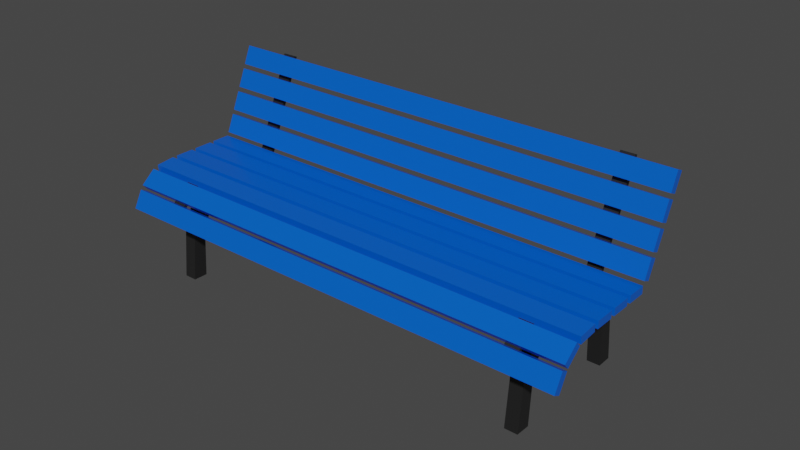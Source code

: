 # Source: bench_with_a_back.blend  (saved by Blender 2.92.15; exported with 4.5.12 LTS)
import bpy
from mathutils import Matrix  # noqa: F401  (used for matrix-valued properties, if any)

bpy.ops.wm.read_factory_settings(use_empty=True)
scene = bpy.context.scene
scene.name = 'Scene'

# ---- collections
col_collection = bpy.data.collections.new('Collection'); scene.collection.children.link(col_collection)

# ---- materials (node trees are filled in below, after node groups)
mat_006 = bpy.data.materials.new('Материал.006')
mat_x = bpy.data.materials.new('Материал')

# ---- material node trees
mat_006.use_nodes = True; mat_006.node_tree.nodes.clear()
_N = mat_006.node_tree.nodes; _L = mat_006.node_tree.links
n0 = _N.new('ShaderNodeBsdfPrincipled'); n0.name = 'Principled BSDF'; n0.location = (10, 300)
n0.distribution = 'GGX'
n0.subsurface_method = 'BURLEY'
n0.inputs[0].default_value = (0.0, 0.1081, 0.65, 1.0)
n0.inputs[2].default_value = 0.2941
n0.inputs[3].default_value = 1.45
n0.inputs[19].default_value = 0.125
n0.inputs[20].default_value = 0.0
n0.inputs[27].default_value = (0.0, 0.0, 0.0, 1.0)
n0.inputs[28].default_value = 1.0
n1 = _N.new('ShaderNodeOutputMaterial'); n1.name = 'Material Output'; n1.location = (300, 300)
_L.new(n0.outputs[0], n1.inputs[0])
n1.is_active_output = True
mat_x.use_nodes = True; mat_x.node_tree.nodes.clear()
_N = mat_x.node_tree.nodes; _L = mat_x.node_tree.links
n0 = _N.new('ShaderNodeBsdfPrincipled'); n0.name = 'Principled BSDF'; n0.location = (10, 300)
n0.distribution = 'GGX'
n0.subsurface_method = 'BURLEY'
n0.inputs[0].default_value = (0.01341, 0.01341, 0.01341, 1.0)
n0.inputs[3].default_value = 1.45
n0.inputs[27].default_value = (0.0, 0.0, 0.0, 1.0)
n0.inputs[28].default_value = 1.0
n1 = _N.new('ShaderNodeOutputMaterial'); n1.name = 'Material Output'; n1.location = (300, 300)
_L.new(n0.outputs[0], n1.inputs[0])
n1.is_active_output = True

# ---- world
world_world = bpy.data.worlds.new('World'); scene.world = world_world
world_world.use_nodes = True; world_world.node_tree.nodes.clear()
_N = world_world.node_tree.nodes; _L = world_world.node_tree.links
n0 = _N.new('ShaderNodeOutputWorld'); n0.name = 'World Output'; n0.location = (300, 300)
n1 = _N.new('ShaderNodeBackground'); n1.name = 'Background'; n1.location = (10, 300)
n1.inputs[0].default_value = (0.05088, 0.05088, 0.05088, 1.0)
_L.new(n1.outputs[0], n0.inputs[0])
n0.is_active_output = True
world_world.color = (0.05088, 0.05088, 0.05088)
world_world.use_sun_shadow = False
world_world.sun_shadow_jitter_overblur = 0.0

# ---- meshes
me_x = bpy.data.meshes.new('Куб')
me_x.from_pydata([(-1.002, 3.181, -30.53), (-1.002, 3.181, -28.53), (-1.002, 5.181, -30.53), (-1.002, 5.181, -28.53), (0.998, 3.181, -30.53), (0.998, 3.181, -28.53), (0.998, 5.181, -30.53), (0.998, 5.181, -28.53)], [], [(0, 1, 3, 2), (2, 3, 7, 6), (6, 7, 5, 4), (4, 5, 1, 0), (2, 6, 4, 0), (7, 3, 1, 5)])
_uv = me_x.uv_layers.new(name='UVКарта')
_uv.uv.foreach_set('vector', [0.375, 0.0, 0.625, 0.0, 0.625, 0.25, 0.375, 0.25, 0.375, 0.25, 0.625, 0.25, 0.625, 0.5, 0.375, 0.5, 0.375, 0.5, 0.625, 0.5, 0.625, 0.75, 0.375, 0.75, 0.375, 0.75, 0.625, 0.75, 0.625, 1.0, 0.375, 1.0, 0.125, 0.5, 0.375, 0.5, 0.375, 0.75, 0.125, 0.75, 0.625, 0.5, 0.875, 0.5, 0.875, 0.75, 0.625, 0.75])
me_x.materials.append(mat_006)
me_x.use_remesh_fix_poles = True
me_x.use_remesh_preserve_attributes = False
me_x.use_mirror_vertex_groups = False
me_x.update()
me_001 = bpy.data.meshes.new('Куб.001')
me_001.from_pydata([(-1.002, 1.711, -29.66), (-1.002, 1.711, -27.66), (-1.002, 3.711, -29.66), (-1.002, 3.711, -27.66), (0.998, 1.711, -29.66), (0.998, 1.711, -27.66), (0.998, 3.711, -29.66), (0.998, 3.711, -27.66)], [], [(0, 1, 3, 2), (2, 3, 7, 6), (6, 7, 5, 4), (4, 5, 1, 0), (2, 6, 4, 0), (7, 3, 1, 5)])
_uv = me_001.uv_layers.new(name='UVКарта')
_uv.uv.foreach_set('vector', [0.375, 0.0, 0.625, 0.0, 0.625, 0.25, 0.375, 0.25, 0.375, 0.25, 0.625, 0.25, 0.625, 0.5, 0.375, 0.5, 0.375, 0.5, 0.625, 0.5, 0.625, 0.75, 0.375, 0.75, 0.375, 0.75, 0.625, 0.75, 0.625, 1.0, 0.375, 1.0, 0.125, 0.5, 0.375, 0.5, 0.375, 0.75, 0.125, 0.75, 0.625, 0.5, 0.875, 0.5, 0.875, 0.75, 0.625, 0.75])
me_001.materials.append(mat_006)
me_001.use_remesh_fix_poles = True
me_001.use_remesh_preserve_attributes = False
me_001.use_mirror_vertex_groups = False
me_001.update()
me_005 = bpy.data.meshes.new('Куб.005')
me_005.from_pydata([(-30.35, -4.601, -3.218), (-30.36, -8.774, 1.094), (-30.35, -3.557, -2.835), (-30.36, -7.065, 0.8521), (-28.38, -4.601, -3.218), (-28.36, -8.774, 1.094), (-28.38, -3.557, -2.835), (-28.36, -7.065, 0.8521), (-30.36, -12.33, -0.9138), (-30.36, -10.47, -0.9208), (-28.36, -10.47, -0.9208), (-28.36, -12.33, -0.9138), (-30.36, -10.47, -1.421), (-28.36, -10.47, -1.421), (-28.36, -12.32, -1.424), (-30.36, -12.32, -1.424), (-30.36, -12.07, -0.4344), (-30.36, -10.16, -0.4665), (-28.36, -10.16, -0.4665), (-28.36, -12.07, -0.4344), (-30.36, -10.15, -1.85), (-30.36, -11.22, -2.243), (-28.36, -10.15, -1.85), (-28.36, -11.22, -2.243), (-28.4, -4.606, -3.215), (-28.36, 7.294, -1.29), (-28.4, -3.572, -2.835), (-28.36, 5.629, -1.032), (-30.33, -4.606, -3.215), (-30.36, 7.294, -1.29), (-30.33, -3.572, -2.835), (-30.36, 5.629, -1.032), (-28.36, 1.006, -2.893), (-28.36, 0.1883, -2.502), (-30.36, 0.1883, -2.502), (-30.36, 1.006, -2.893), (-28.36, -1.753, -2.714), (-30.36, -1.753, -2.714), (-30.36, -0.98, -3.108), (-28.36, -0.98, -3.108), (-28.36, 2.756, -2.635), (-28.36, 1.821, -2.245), (-30.36, 1.821, -2.245), (-30.36, 2.756, -2.635), (-28.29, -5.499, -6.566), (-28.29, -5.02, -6.588), (-28.29, -14.61, -1.651), (-28.29, -14.23, -1.578), (-30.44, -5.499, -6.566), (-30.44, -5.02, -6.588), (-30.44, -14.61, -1.651), (-30.44, -14.23, -1.578), (-28.29, -3.354, -3.441), (-28.29, -2.82, -3.356), (-30.44, -3.354, -3.441), (-30.44, -2.82, -3.356), (-28.29, -3.301, -3.506), (-30.44, -2.705, -3.379), (-28.29, -2.705, -3.379), (-30.44, -3.301, -3.506), (-28.29, -14.75, -1.29), (-28.29, -15.19, -1.342), (-30.44, -15.19, -1.342), (-30.44, -14.75, -1.29), (-28.29, -14.89, -0.9116), (-28.29, -15.36, -0.9367), (-30.44, -15.36, -0.9367), (-30.44, -14.89, -0.9116), (-28.29, -13.5, -1.77), (-30.44, -13.77, -1.866), (-28.29, -13.77, -1.866), (-30.44, -13.5, -1.77), (-28.29, -14.52, -0.4419), (-28.29, -14.97, -0.397), (-30.44, -14.97, -0.397), (-30.44, -14.52, -0.4419)], [], [(16, 1, 3, 17), (17, 3, 7, 18), (18, 7, 5, 19), (19, 5, 1, 16), (2, 6, 4, 0), (7, 3, 1, 5), (14, 11, 8, 15), (13, 10, 11, 14), (12, 9, 10, 13), (15, 8, 9, 12), (21, 15, 12, 20), (20, 12, 13, 22), (22, 13, 14, 23), (23, 14, 15, 21), (11, 19, 16, 8), (10, 18, 19, 11), (9, 17, 18, 10), (8, 16, 17, 9), (2, 0, 21, 20), (6, 2, 20, 22), (4, 6, 22, 23), (0, 4, 23, 21), (40, 25, 27, 41), (41, 27, 31, 42), (42, 31, 29, 43), (43, 29, 25, 40), (26, 30, 28, 24), (31, 27, 25, 29), (38, 35, 32, 39), (37, 34, 35, 38), (36, 33, 34, 37), (39, 32, 33, 36), (24, 39, 36, 26), (26, 36, 37, 30), (30, 37, 38, 28), (28, 38, 39, 24), (35, 43, 40, 32), (34, 42, 43, 35), (33, 41, 42, 34), (32, 40, 41, 33), (70, 68, 47, 46), (51, 50, 62, 63), (59, 57, 49, 48), (48, 49, 45, 44), (56, 59, 48, 44), (57, 58, 45, 49), (71, 68, 53, 55), (70, 69, 54, 52), (69, 71, 55, 54), (56, 58, 53, 52), (44, 45, 58, 56), (55, 53, 58, 57), (52, 54, 59, 56), (54, 55, 57, 59), (60, 63, 67, 64), (50, 46, 61, 62), (47, 51, 63, 60), (46, 47, 60, 61), (66, 65, 73, 74), (61, 60, 64, 65), (63, 62, 66, 67), (62, 61, 65, 66), (50, 51, 71, 69), (46, 50, 69, 70), (51, 47, 68, 71), (52, 53, 68, 70), (73, 72, 75, 74), (64, 67, 75, 72), (65, 64, 72, 73), (67, 66, 74, 75)])
_uv = me_005.uv_layers.new(name='UVКарта')
_uv.uv.foreach_set('vector', [0.5625, 0.0, 0.625, 0.0, 0.625, 0.25, 0.5625, 0.25, 0.5625, 0.25, 0.625, 0.25, 0.625, 0.5, 0.5625, 0.5, 0.5625, 0.5, 0.625, 0.5, 0.625, 0.75, 0.5625, 0.75, 0.5625, 0.75, 0.625, 0.75, 0.625, 1.0, 0.5625, 1.0, 0.127, 0.5036, 0.373, 0.5036, 0.373, 0.7464, 0.127, 0.7464, 0.625, 0.5, 0.875, 0.5, 0.875, 0.75, 0.625, 0.75, 0.4375, 0.75, 0.5, 0.75, 0.5, 1.0, 0.4375, 1.0, 0.4375, 0.5, 0.5, 0.5, 0.5, 0.75, 0.4375, 0.75, 0.4375, 0.25, 0.5, 0.25, 0.5, 0.5, 0.4375, 0.5, 0.4375, 0.0, 0.5, 0.0, 0.5, 0.25, 0.4375, 0.25, 0.375, 0.0, 0.4375, 0.0, 0.4375, 0.25, 0.375, 0.25, 0.375, 0.25, 0.4375, 0.25, 0.4375, 0.5, 0.375, 0.5, 0.375, 0.5, 0.4375, 0.5, 0.4375, 0.75, 0.375, 0.75, 0.375, 0.75, 0.4375, 0.75, 0.4375, 1.0, 0.375, 1.0, 0.5, 0.75, 0.5625, 0.75, 0.5625, 1.0, 0.5, 1.0, 0.5, 0.5, 0.5625, 0.5, 0.5625, 0.75, 0.5, 0.75, 0.5, 0.25, 0.5625, 0.25, 0.5625, 0.5, 0.5, 0.5, 0.5, 0.0, 0.5625, 0.0, 0.5625, 0.25, 0.5, 0.25, 0.127, 0.5036, 0.127, 0.7464, 0.125, 0.75, 0.125, 0.5, 0.373, 0.5036, 0.127, 0.5036, 0.125, 0.5, 0.375, 0.5, 0.373, 0.7464, 0.373, 0.5036, 0.375, 0.5, 0.375, 0.75, 0.127, 0.7464, 0.373, 0.7464, 0.375, 0.75, 0.125, 0.75, 0.5625, 0.0, 0.625, 0.0, 0.625, 0.25, 0.5625, 0.25, 0.5625, 0.25, 0.625, 0.25, 0.625, 0.5, 0.5625, 0.5, 0.5625, 0.5, 0.625, 0.5, 0.625, 0.75, 0.5625, 0.75, 0.5625, 0.75, 0.625, 0.75, 0.625, 1.0, 0.5625, 1.0, 0.125, 0.5, 0.375, 0.5, 0.375, 0.75, 0.125, 0.75, 0.625, 0.5, 0.875, 0.5, 0.875, 0.75, 0.625, 0.75, 0.4375, 0.75, 0.5, 0.75, 0.5, 1.0, 0.4375, 1.0, 0.4375, 0.5, 0.5, 0.5, 0.5, 0.75, 0.4375, 0.75, 0.4375, 0.25, 0.5, 0.25, 0.5, 0.5, 0.4375, 0.5, 0.4375, 0.0, 0.5, 0.0, 0.5, 0.25, 0.4375, 0.25, 0.375, 0.0, 0.4375, 0.0, 0.4375, 0.25, 0.375, 0.25, 0.375, 0.25, 0.4375, 0.25, 0.4375, 0.5, 0.375, 0.5, 0.375, 0.5, 0.4375, 0.5, 0.4375, 0.75, 0.375, 0.75, 0.375, 0.75, 0.4375, 0.75, 0.4375, 1.0, 0.375, 1.0, 0.5, 0.75, 0.5625, 0.75, 0.5625, 1.0, 0.5, 1.0, 0.5, 0.5, 0.5625, 0.5, 0.5625, 0.75, 0.5, 0.75, 0.5, 0.25, 0.5625, 0.25, 0.5625, 0.5, 0.5, 0.5, 0.5, 0.0, 0.5625, 0.0, 0.5625, 0.25, 0.5, 0.25, 0.375, 0.2463, 0.625, 0.2463, 0.625, 0.25, 0.375, 0.25, 0.625, 0.5, 0.375, 0.5, 0.375, 0.5, 0.625, 0.5, 0.375, 0.7245, 0.625, 0.7245, 0.625, 0.75, 0.375, 0.75, 0.375, 0.75, 0.625, 0.75, 0.625, 1.0, 0.375, 1.0, 0.125, 0.7245, 0.375, 0.7245, 0.375, 0.75, 0.125, 0.75, 0.625, 0.7245, 0.875, 0.7245, 0.875, 0.75, 0.625, 0.75, 0.625, 0.5037, 0.875, 0.5037, 0.875, 0.7181, 0.625, 0.7181, 0.125, 0.5037, 0.375, 0.5037, 0.375, 0.7181, 0.125, 0.7181, 0.375, 0.5037, 0.625, 0.5037, 0.625, 0.7181, 0.375, 0.7181, 0.375, 0.02553, 0.625, 0.02553, 0.625, 0.03191, 0.375, 0.03191, 0.375, 0.0, 0.625, 0.0, 0.625, 0.02553, 0.375, 0.02553, 0.625, 0.7181, 0.875, 0.7181, 0.875, 0.7245, 0.625, 0.7245, 0.125, 0.7181, 0.375, 0.7181, 0.375, 0.7245, 0.125, 0.7245, 0.375, 0.7181, 0.625, 0.7181, 0.625, 0.7245, 0.375, 0.7245, 0.875, 0.5, 0.625, 0.5, 0.625, 0.5, 0.875, 0.5, 0.375, 0.5, 0.125, 0.5, 0.125, 0.5, 0.375, 0.5, 0.875, 0.5, 0.625, 0.5, 0.625, 0.5, 0.875, 0.5, 0.375, 0.25, 0.625, 0.25, 0.625, 0.25, 0.375, 0.25, 0.375, 0.5, 0.125, 0.5, 0.125, 0.5, 0.375, 0.5, 0.375, 0.25, 0.625, 0.25, 0.625, 0.25, 0.375, 0.25, 0.625, 0.5, 0.375, 0.5, 0.375, 0.5, 0.625, 0.5, 0.375, 0.5, 0.125, 0.5, 0.125, 0.5, 0.375, 0.5, 0.375, 0.5, 0.625, 0.5, 0.625, 0.5037, 0.375, 0.5037, 0.125, 0.5, 0.375, 0.5, 0.375, 0.5037, 0.125, 0.5037, 0.625, 0.5, 0.875, 0.5, 0.875, 0.5037, 0.625, 0.5037, 0.375, 0.03191, 0.625, 0.03191, 0.625, 0.2463, 0.375, 0.2463, 0.375, 0.25, 0.625, 0.25, 0.625, 0.5, 0.375, 0.5, 0.875, 0.5, 0.625, 0.5, 0.625, 0.5, 0.875, 0.5, 0.375, 0.25, 0.625, 0.25, 0.625, 0.25, 0.375, 0.25, 0.625, 0.5, 0.375, 0.5, 0.375, 0.5, 0.625, 0.5])
me_005.materials.append(mat_x)
me_005.use_remesh_fix_poles = True
me_005.use_remesh_preserve_attributes = False
me_005.use_mirror_vertex_groups = False
me_005.update()
me_008 = bpy.data.meshes.new('Куб.008')
me_008.from_pydata([(28.58, -4.601, -3.218), (28.56, -8.774, 1.094), (28.58, -3.557, -2.835), (28.56, -7.065, 0.8521), (30.54, -4.601, -3.218), (30.56, -8.774, 1.094), (30.54, -3.557, -2.835), (30.56, -7.065, 0.8521), (28.56, -12.33, -0.9138), (28.56, -10.47, -0.9208), (30.56, -10.47, -0.9208), (30.56, -12.33, -0.9138), (28.56, -10.47, -1.421), (30.56, -10.47, -1.421), (30.56, -12.32, -1.424), (28.56, -12.32, -1.424), (28.56, -12.07, -0.4344), (28.56, -10.16, -0.4665), (30.56, -10.16, -0.4665), (30.56, -12.07, -0.4344), (28.56, -10.15, -1.85), (28.56, -11.22, -2.243), (30.56, -10.15, -1.85), (30.56, -11.22, -2.243), (30.53, -4.606, -3.215), (30.56, 7.294, -1.29), (30.53, -3.572, -2.835), (30.56, 5.629, -1.032), (28.6, -4.606, -3.215), (28.56, 7.294, -1.29), (28.6, -3.572, -2.835), (28.56, 5.629, -1.032), (30.56, 1.006, -2.893), (30.56, 0.1883, -2.502), (28.56, 0.1883, -2.502), (28.56, 1.006, -2.893), (30.56, -1.753, -2.714), (28.56, -1.753, -2.714), (28.56, -0.98, -3.108), (30.56, -0.98, -3.108), (30.56, 2.756, -2.635), (30.56, 1.821, -2.245), (28.56, 1.821, -2.245), (28.56, 2.756, -2.635), (30.63, -5.499, -6.566), (30.63, -5.02, -6.588), (30.63, -14.61, -1.651), (30.63, -14.23, -1.578), (28.49, -5.499, -6.566), (28.49, -5.02, -6.588), (28.49, -14.61, -1.651), (28.49, -14.23, -1.578), (30.63, -3.354, -3.441), (30.63, -2.82, -3.356), (28.49, -3.354, -3.441), (28.49, -2.82, -3.356), (30.63, -3.301, -3.506), (28.49, -2.705, -3.379), (30.63, -2.705, -3.379), (28.49, -3.301, -3.506), (30.63, -14.75, -1.29), (30.63, -15.19, -1.341), (28.49, -15.19, -1.341), (28.49, -14.75, -1.29), (30.63, -14.89, -0.9116), (30.63, -15.36, -0.9367), (28.49, -15.36, -0.9367), (28.49, -14.89, -0.9116), (30.63, -13.51, -1.769), (28.49, -13.78, -1.865), (30.63, -13.78, -1.865), (28.49, -13.51, -1.769), (30.63, -14.52, -0.4419), (30.63, -14.97, -0.397), (28.49, -14.97, -0.397), (28.49, -14.52, -0.4419)], [], [(16, 1, 3, 17), (17, 3, 7, 18), (18, 7, 5, 19), (19, 5, 1, 16), (2, 6, 4, 0), (7, 3, 1, 5), (14, 11, 8, 15), (13, 10, 11, 14), (12, 9, 10, 13), (15, 8, 9, 12), (21, 15, 12, 20), (20, 12, 13, 22), (22, 13, 14, 23), (23, 14, 15, 21), (11, 19, 16, 8), (10, 18, 19, 11), (9, 17, 18, 10), (8, 16, 17, 9), (2, 0, 21, 20), (6, 2, 20, 22), (4, 6, 22, 23), (0, 4, 23, 21), (40, 25, 27, 41), (41, 27, 31, 42), (42, 31, 29, 43), (43, 29, 25, 40), (26, 30, 28, 24), (31, 27, 25, 29), (38, 35, 32, 39), (37, 34, 35, 38), (36, 33, 34, 37), (39, 32, 33, 36), (24, 39, 36, 26), (26, 36, 37, 30), (30, 37, 38, 28), (28, 38, 39, 24), (35, 43, 40, 32), (34, 42, 43, 35), (33, 41, 42, 34), (32, 40, 41, 33), (70, 68, 47, 46), (47, 51, 63, 60), (59, 57, 49, 48), (48, 49, 45, 44), (56, 59, 48, 44), (57, 58, 45, 49), (71, 68, 53, 55), (70, 69, 54, 52), (69, 71, 55, 54), (56, 58, 53, 52), (44, 45, 58, 56), (55, 53, 58, 57), (52, 54, 59, 56), (54, 55, 57, 59), (62, 61, 65, 66), (46, 47, 60, 61), (51, 50, 62, 63), (50, 46, 61, 62), (64, 67, 75, 72), (60, 63, 67, 64), (61, 60, 64, 65), (63, 62, 66, 67), (50, 51, 71, 69), (46, 50, 69, 70), (51, 47, 68, 71), (52, 53, 68, 70), (73, 72, 75, 74), (65, 64, 72, 73), (67, 66, 74, 75), (66, 65, 73, 74)])
_uv = me_008.uv_layers.new(name='UVКарта')
_uv.uv.foreach_set('vector', [0.5625, 0.0, 0.625, 0.0, 0.625, 0.25, 0.5625, 0.25, 0.5625, 0.25, 0.625, 0.25, 0.625, 0.5, 0.5625, 0.5, 0.5625, 0.5, 0.625, 0.5, 0.625, 0.75, 0.5625, 0.75, 0.5625, 0.75, 0.625, 0.75, 0.625, 1.0, 0.5625, 1.0, 0.127, 0.5036, 0.373, 0.5036, 0.373, 0.7464, 0.127, 0.7464, 0.625, 0.5, 0.875, 0.5, 0.875, 0.75, 0.625, 0.75, 0.4375, 0.75, 0.5, 0.75, 0.5, 1.0, 0.4375, 1.0, 0.4375, 0.5, 0.5, 0.5, 0.5, 0.75, 0.4375, 0.75, 0.4375, 0.25, 0.5, 0.25, 0.5, 0.5, 0.4375, 0.5, 0.4375, 0.0, 0.5, 0.0, 0.5, 0.25, 0.4375, 0.25, 0.375, 0.0, 0.4375, 0.0, 0.4375, 0.25, 0.375, 0.25, 0.375, 0.25, 0.4375, 0.25, 0.4375, 0.5, 0.375, 0.5, 0.375, 0.5, 0.4375, 0.5, 0.4375, 0.75, 0.375, 0.75, 0.375, 0.75, 0.4375, 0.75, 0.4375, 1.0, 0.375, 1.0, 0.5, 0.75, 0.5625, 0.75, 0.5625, 1.0, 0.5, 1.0, 0.5, 0.5, 0.5625, 0.5, 0.5625, 0.75, 0.5, 0.75, 0.5, 0.25, 0.5625, 0.25, 0.5625, 0.5, 0.5, 0.5, 0.5, 0.0, 0.5625, 0.0, 0.5625, 0.25, 0.5, 0.25, 0.127, 0.5036, 0.127, 0.7464, 0.125, 0.75, 0.125, 0.5, 0.373, 0.5036, 0.127, 0.5036, 0.125, 0.5, 0.375, 0.5, 0.373, 0.7464, 0.373, 0.5036, 0.375, 0.5, 0.375, 0.75, 0.127, 0.7464, 0.373, 0.7464, 0.375, 0.75, 0.125, 0.75, 0.5625, 0.0, 0.625, 0.0, 0.625, 0.25, 0.5625, 0.25, 0.5625, 0.25, 0.625, 0.25, 0.625, 0.5, 0.5625, 0.5, 0.5625, 0.5, 0.625, 0.5, 0.625, 0.75, 0.5625, 0.75, 0.5625, 0.75, 0.625, 0.75, 0.625, 1.0, 0.5625, 1.0, 0.125, 0.5, 0.375, 0.5, 0.375, 0.75, 0.125, 0.75, 0.625, 0.5, 0.875, 0.5, 0.875, 0.75, 0.625, 0.75, 0.4375, 0.75, 0.5, 0.75, 0.5, 1.0, 0.4375, 1.0, 0.4375, 0.5, 0.5, 0.5, 0.5, 0.75, 0.4375, 0.75, 0.4375, 0.25, 0.5, 0.25, 0.5, 0.5, 0.4375, 0.5, 0.4375, 0.0, 0.5, 0.0, 0.5, 0.25, 0.4375, 0.25, 0.375, 0.0, 0.4375, 0.0, 0.4375, 0.25, 0.375, 0.25, 0.375, 0.25, 0.4375, 0.25, 0.4375, 0.5, 0.375, 0.5, 0.375, 0.5, 0.4375, 0.5, 0.4375, 0.75, 0.375, 0.75, 0.375, 0.75, 0.4375, 0.75, 0.4375, 1.0, 0.375, 1.0, 0.5, 0.75, 0.5625, 0.75, 0.5625, 1.0, 0.5, 1.0, 0.5, 0.5, 0.5625, 0.5, 0.5625, 0.75, 0.5, 0.75, 0.5, 0.25, 0.5625, 0.25, 0.5625, 0.5, 0.5, 0.5, 0.5, 0.0, 0.5625, 0.0, 0.5625, 0.25, 0.5, 0.25, 0.375, 0.2464, 0.625, 0.2464, 0.625, 0.25, 0.375, 0.25, 0.875, 0.5, 0.625, 0.5, 0.625, 0.5, 0.875, 0.5, 0.375, 0.7245, 0.625, 0.7245, 0.625, 0.75, 0.375, 0.75, 0.375, 0.75, 0.625, 0.75, 0.625, 1.0, 0.375, 1.0, 0.125, 0.7245, 0.375, 0.7245, 0.375, 0.75, 0.125, 0.75, 0.625, 0.7245, 0.875, 0.7245, 0.875, 0.75, 0.625, 0.75, 0.625, 0.5036, 0.875, 0.5036, 0.875, 0.7181, 0.625, 0.7181, 0.125, 0.5036, 0.375, 0.5036, 0.375, 0.7181, 0.125, 0.7181, 0.375, 0.5036, 0.625, 0.5036, 0.625, 0.7181, 0.375, 0.7181, 0.375, 0.02553, 0.625, 0.02553, 0.625, 0.03191, 0.375, 0.03191, 0.375, 0.0, 0.625, 0.0, 0.625, 0.02553, 0.375, 0.02553, 0.625, 0.7181, 0.875, 0.7181, 0.875, 0.7245, 0.625, 0.7245, 0.125, 0.7181, 0.375, 0.7181, 0.375, 0.7245, 0.125, 0.7245, 0.375, 0.7181, 0.625, 0.7181, 0.625, 0.7245, 0.375, 0.7245, 0.375, 0.5, 0.125, 0.5, 0.125, 0.5, 0.375, 0.5, 0.375, 0.25, 0.625, 0.25, 0.625, 0.25, 0.375, 0.25, 0.625, 0.5, 0.375, 0.5, 0.375, 0.5, 0.625, 0.5, 0.375, 0.5, 0.125, 0.5, 0.125, 0.5, 0.375, 0.5, 0.875, 0.5, 0.625, 0.5, 0.625, 0.5, 0.875, 0.5, 0.875, 0.5, 0.625, 0.5, 0.625, 0.5, 0.875, 0.5, 0.375, 0.25, 0.625, 0.25, 0.625, 0.25, 0.375, 0.25, 0.625, 0.5, 0.375, 0.5, 0.375, 0.5, 0.625, 0.5, 0.375, 0.5, 0.625, 0.5, 0.625, 0.5036, 0.375, 0.5036, 0.125, 0.5, 0.375, 0.5, 0.375, 0.5036, 0.125, 0.5036, 0.625, 0.5, 0.875, 0.5, 0.875, 0.5036, 0.625, 0.5036, 0.375, 0.03191, 0.625, 0.03191, 0.625, 0.2464, 0.375, 0.2464, 0.375, 0.25, 0.625, 0.25, 0.625, 0.5, 0.375, 0.5, 0.375, 0.25, 0.625, 0.25, 0.625, 0.25, 0.375, 0.25, 0.625, 0.5, 0.375, 0.5, 0.375, 0.5, 0.625, 0.5, 0.375, 0.5, 0.125, 0.5, 0.125, 0.5, 0.375, 0.5])
me_008.materials.append(mat_x)
me_008.use_remesh_fix_poles = True
me_008.use_remesh_preserve_attributes = False
me_008.use_mirror_vertex_groups = False
me_008.update()
me_010 = bpy.data.meshes.new('Куб.010')
me_010.from_pydata([(-1.002, -0.7925, -29.66), (-1.002, -0.7925, -27.66), (-1.002, 1.208, -29.66), (-1.002, 1.208, -27.66), (0.998, -0.7925, -29.66), (0.998, -0.7925, -27.66), (0.998, 1.208, -29.66), (0.998, 1.208, -27.66)], [], [(0, 1, 3, 2), (2, 3, 7, 6), (6, 7, 5, 4), (4, 5, 1, 0), (2, 6, 4, 0), (7, 3, 1, 5)])
_uv = me_010.uv_layers.new(name='UVКарта')
_uv.uv.foreach_set('vector', [0.375, 0.0, 0.625, 0.0, 0.625, 0.25, 0.375, 0.25, 0.375, 0.25, 0.625, 0.25, 0.625, 0.5, 0.375, 0.5, 0.375, 0.5, 0.625, 0.5, 0.625, 0.75, 0.375, 0.75, 0.375, 0.75, 0.625, 0.75, 0.625, 1.0, 0.375, 1.0, 0.125, 0.5, 0.375, 0.5, 0.375, 0.75, 0.125, 0.75, 0.625, 0.5, 0.875, 0.5, 0.875, 0.75, 0.625, 0.75])
me_010.materials.append(mat_006)
me_010.use_remesh_fix_poles = True
me_010.use_remesh_preserve_attributes = False
me_010.use_mirror_vertex_groups = False
me_010.update()
me_009 = bpy.data.meshes.new('Куб.009')
me_009.from_pydata([(-1.002, -3.288, -29.66), (-1.002, -3.288, -27.66), (-1.002, -1.288, -29.66), (-1.002, -1.288, -27.66), (0.998, -3.288, -29.66), (0.998, -3.288, -27.66), (0.998, -1.288, -29.66), (0.998, -1.288, -27.66)], [], [(0, 1, 3, 2), (2, 3, 7, 6), (6, 7, 5, 4), (4, 5, 1, 0), (2, 6, 4, 0), (7, 3, 1, 5)])
_uv = me_009.uv_layers.new(name='UVКарта')
_uv.uv.foreach_set('vector', [0.375, 0.0, 0.625, 0.0, 0.625, 0.25, 0.375, 0.25, 0.375, 0.25, 0.625, 0.25, 0.625, 0.5, 0.375, 0.5, 0.375, 0.5, 0.625, 0.5, 0.625, 0.75, 0.375, 0.75, 0.375, 0.75, 0.625, 0.75, 0.625, 1.0, 0.375, 1.0, 0.125, 0.5, 0.375, 0.5, 0.375, 0.75, 0.125, 0.75, 0.625, 0.5, 0.875, 0.5, 0.875, 0.75, 0.625, 0.75])
me_009.materials.append(mat_006)
me_009.use_remesh_fix_poles = True
me_009.use_remesh_preserve_attributes = False
me_009.use_mirror_vertex_groups = False
me_009.update()
me_018 = bpy.data.meshes.new('Куб.018')
me_018.from_pydata([(-1.002, -14.19, -3.924), (-1.002, -14.19, -1.924), (-1.002, -12.19, -3.924), (-1.002, -12.19, -1.924), (0.998, -14.19, -3.924), (0.998, -14.19, -1.924), (0.998, -12.19, -3.924), (0.998, -12.19, -1.924)], [], [(0, 1, 3, 2), (2, 3, 7, 6), (6, 7, 5, 4), (4, 5, 1, 0), (2, 6, 4, 0), (7, 3, 1, 5)])
_uv = me_018.uv_layers.new(name='UVКарта')
_uv.uv.foreach_set('vector', [0.375, 0.0, 0.625, 0.0, 0.625, 0.25, 0.375, 0.25, 0.375, 0.25, 0.625, 0.25, 0.625, 0.5, 0.375, 0.5, 0.375, 0.5, 0.625, 0.5, 0.625, 0.75, 0.375, 0.75, 0.375, 0.75, 0.625, 0.75, 0.625, 1.0, 0.375, 1.0, 0.125, 0.5, 0.375, 0.5, 0.375, 0.75, 0.125, 0.75, 0.625, 0.5, 0.875, 0.5, 0.875, 0.75, 0.625, 0.75])
me_018.materials.append(mat_006)
me_018.use_remesh_fix_poles = True
me_018.use_remesh_preserve_attributes = False
me_018.use_mirror_vertex_groups = False
me_018.update()
me_017 = bpy.data.meshes.new('Куб.017')
me_017.from_pydata([(-1.002, -16.68, -3.924), (-1.002, -16.68, -1.924), (-1.002, -14.68, -3.924), (-1.002, -14.68, -1.924), (0.998, -16.68, -3.924), (0.998, -16.68, -1.924), (0.998, -14.68, -3.924), (0.998, -14.68, -1.924)], [], [(0, 1, 3, 2), (2, 3, 7, 6), (6, 7, 5, 4), (4, 5, 1, 0), (2, 6, 4, 0), (7, 3, 1, 5)])
_uv = me_017.uv_layers.new(name='UVКарта')
_uv.uv.foreach_set('vector', [0.375, 0.0, 0.625, 0.0, 0.625, 0.25, 0.375, 0.25, 0.375, 0.25, 0.625, 0.25, 0.625, 0.5, 0.375, 0.5, 0.375, 0.5, 0.625, 0.5, 0.625, 0.75, 0.375, 0.75, 0.375, 0.75, 0.625, 0.75, 0.625, 1.0, 0.375, 1.0, 0.125, 0.5, 0.375, 0.5, 0.375, 0.75, 0.125, 0.75, 0.625, 0.5, 0.875, 0.5, 0.875, 0.75, 0.625, 0.75])
me_017.materials.append(mat_006)
me_017.use_remesh_fix_poles = True
me_017.use_remesh_preserve_attributes = False
me_017.use_mirror_vertex_groups = False
me_017.update()
me_016 = bpy.data.meshes.new('Куб.016')
me_016.from_pydata([(-1.002, -21.68, -3.924), (-1.002, -21.68, -1.924), (-1.002, -19.68, -3.924), (-1.002, -19.68, -1.924), (0.998, -21.68, -3.924), (0.998, -21.68, -1.924), (0.998, -19.68, -3.924), (0.998, -19.68, -1.924)], [], [(0, 1, 3, 2), (2, 3, 7, 6), (6, 7, 5, 4), (4, 5, 1, 0), (2, 6, 4, 0), (7, 3, 1, 5)])
_uv = me_016.uv_layers.new(name='UVКарта')
_uv.uv.foreach_set('vector', [0.375, 0.0, 0.625, 0.0, 0.625, 0.25, 0.375, 0.25, 0.375, 0.25, 0.625, 0.25, 0.625, 0.5, 0.375, 0.5, 0.375, 0.5, 0.625, 0.5, 0.625, 0.75, 0.375, 0.75, 0.375, 0.75, 0.625, 0.75, 0.625, 1.0, 0.375, 1.0, 0.125, 0.5, 0.375, 0.5, 0.375, 0.75, 0.125, 0.75, 0.625, 0.5, 0.875, 0.5, 0.875, 0.75, 0.625, 0.75])
me_016.materials.append(mat_006)
me_016.use_remesh_fix_poles = True
me_016.use_remesh_preserve_attributes = False
me_016.use_mirror_vertex_groups = False
me_016.update()
me_015 = bpy.data.meshes.new('Куб.015')
me_015.from_pydata([(-1.002, -19.19, -3.924), (-1.002, -19.19, -1.924), (-1.002, -17.19, -3.924), (-1.002, -17.19, -1.924), (0.998, -19.19, -3.924), (0.998, -19.19, -1.924), (0.998, -17.19, -3.924), (0.998, -17.19, -1.924)], [], [(0, 1, 3, 2), (2, 3, 7, 6), (6, 7, 5, 4), (4, 5, 1, 0), (2, 6, 4, 0), (7, 3, 1, 5)])
_uv = me_015.uv_layers.new(name='UVКарта')
_uv.uv.foreach_set('vector', [0.375, 0.0, 0.625, 0.0, 0.625, 0.25, 0.375, 0.25, 0.375, 0.25, 0.625, 0.25, 0.625, 0.5, 0.375, 0.5, 0.375, 0.5, 0.625, 0.5, 0.625, 0.75, 0.375, 0.75, 0.375, 0.75, 0.625, 0.75, 0.625, 1.0, 0.375, 1.0, 0.125, 0.5, 0.375, 0.5, 0.375, 0.75, 0.125, 0.75, 0.625, 0.5, 0.875, 0.5, 0.875, 0.75, 0.625, 0.75])
me_015.materials.append(mat_006)
me_015.use_remesh_fix_poles = True
me_015.use_remesh_preserve_attributes = False
me_015.use_mirror_vertex_groups = False
me_015.update()
me_020 = bpy.data.meshes.new('Куб.020')
me_020.from_pydata([(-1.002, -4.278, -31.09), (-1.002, -4.278, -29.09), (-1.002, -2.278, -31.09), (-1.002, -2.278, -29.09), (0.998, -4.278, -31.09), (0.998, -4.278, -29.09), (0.998, -2.278, -31.09), (0.998, -2.278, -29.09)], [], [(0, 1, 3, 2), (2, 3, 7, 6), (6, 7, 5, 4), (4, 5, 1, 0), (2, 6, 4, 0), (7, 3, 1, 5)])
_uv = me_020.uv_layers.new(name='UVКарта')
_uv.uv.foreach_set('vector', [0.375, 0.0, 0.625, 0.0, 0.625, 0.25, 0.375, 0.25, 0.375, 0.25, 0.625, 0.25, 0.625, 0.5, 0.375, 0.5, 0.375, 0.5, 0.625, 0.5, 0.625, 0.75, 0.375, 0.75, 0.375, 0.75, 0.625, 0.75, 0.625, 1.0, 0.375, 1.0, 0.125, 0.5, 0.375, 0.5, 0.375, 0.75, 0.125, 0.75, 0.625, 0.5, 0.875, 0.5, 0.875, 0.75, 0.625, 0.75])
me_020.materials.append(mat_006)
me_020.use_remesh_fix_poles = True
me_020.use_remesh_preserve_attributes = False
me_020.use_mirror_vertex_groups = False
me_020.update()
me_021 = bpy.data.meshes.new('Куб.021')
me_021.from_pydata([(-1.002, -1.781, -33.28), (-1.002, -1.781, -31.28), (-1.002, 0.2187, -33.28), (-1.002, 0.2187, -31.28), (0.998, -1.781, -33.28), (0.998, -1.781, -31.28), (0.998, 0.2187, -33.28), (0.998, 0.2187, -31.28)], [], [(0, 1, 3, 2), (2, 3, 7, 6), (6, 7, 5, 4), (4, 5, 1, 0), (2, 6, 4, 0), (7, 3, 1, 5)])
_uv = me_021.uv_layers.new(name='UVКарта')
_uv.uv.foreach_set('vector', [0.375, 0.0, 0.625, 0.0, 0.625, 0.25, 0.375, 0.25, 0.375, 0.25, 0.625, 0.25, 0.625, 0.5, 0.375, 0.5, 0.375, 0.5, 0.625, 0.5, 0.625, 0.75, 0.375, 0.75, 0.375, 0.75, 0.625, 0.75, 0.625, 1.0, 0.375, 1.0, 0.125, 0.5, 0.375, 0.5, 0.375, 0.75, 0.125, 0.75, 0.625, 0.5, 0.875, 0.5, 0.875, 0.75, 0.625, 0.75])
me_021.materials.append(mat_006)
me_021.use_remesh_fix_poles = True
me_021.use_remesh_preserve_attributes = False
me_021.use_mirror_vertex_groups = False
me_021.update()

# ---- objects
ob_x = bpy.data.objects.new('Куб', me_x)
ob_001 = bpy.data.objects.new('Куб.001', me_001)
ob_005 = bpy.data.objects.new('Куб.005', me_005)
ob_004 = bpy.data.objects.new('Куб.004', me_008)
ob_003 = bpy.data.objects.new('Куб.003', me_010)
ob_002 = bpy.data.objects.new('Куб.002', me_009)
ob_018 = bpy.data.objects.new('Куб.018', me_018)
ob_017 = bpy.data.objects.new('Куб.017', me_017)
ob_016 = bpy.data.objects.new('Куб.016', me_016)
ob_015 = bpy.data.objects.new('Куб.015', me_015)
ob_019 = bpy.data.objects.new('Куб.019', me_020)
ob_007 = bpy.data.objects.new('Куб.007', me_021)

# ---- transforms, parenting, visibility, modifiers, constraints
ob_x.location = (2.328e-10, 2.98e-08, 0.0)
ob_x.rotation_euler = (0.09198, -0.0, 0.0)
ob_x.scale = (1.28, -0.05117, -0.01971)
ob_x.lineart.crease_threshold = 0.0
ob_001.location = (2.328e-10, 1.49e-08, -5.96e-08)
ob_001.scale = (1.28, -0.05117, -0.01971)
ob_001.lineart.crease_threshold = 0.0
ob_005.location = (0.0, 0.0, 2.98e-08)
ob_005.rotation_euler = (0.5666, -0.0, 3.142)
ob_005.scale = (-0.03453, -0.03906, -0.1674)
ob_005.lineart.crease_threshold = 0.0
ob_004.location = (0.0, 0.0, 2.98e-08)
ob_004.rotation_euler = (0.5666, -0.0, 3.142)
ob_004.scale = (-0.03453, -0.03906, -0.1674)
ob_004.lineart.crease_threshold = 0.0
ob_003.location = (2.328e-10, 1.863e-09, -5.96e-08)
ob_003.scale = (1.28, -0.05117, -0.01971)
ob_003.lineart.crease_threshold = 0.0
ob_002.location = (2.328e-10, 0.0, -5.96e-08)
ob_002.scale = (1.28, -0.05117, -0.01971)
ob_002.lineart.crease_threshold = 0.0
ob_018.location = (0.0, 0.0, 0.0)
ob_018.rotation_euler = (1.161, -0.0, 0.0)
ob_018.scale = (1.28, -0.05117, -0.01971)
ob_018.lineart.crease_threshold = 0.0
ob_017.location = (0.0, 2.98e-08, 1.192e-07)
ob_017.rotation_euler = (1.161, -0.0, 0.0)
ob_017.scale = (1.28, -0.05117, -0.01971)
ob_017.lineart.crease_threshold = 0.0
ob_016.location = (0.0, -2.98e-08, -5.96e-08)
ob_016.rotation_euler = (1.161, -0.0, 0.0)
ob_016.scale = (1.28, -0.05117, -0.01971)
ob_016.lineart.crease_threshold = 0.0
ob_015.location = (0.0, 0.0, 5.96e-08)
ob_015.rotation_euler = (1.161, -0.0, 0.0)
ob_015.scale = (1.28, -0.05117, -0.01971)
ob_015.lineart.crease_threshold = 0.0
ob_019.location = (2.328e-10, 2.98e-08, -8.941e-08)
ob_019.rotation_euler = (1.09, -0.0, 0.0)
ob_019.scale = (1.28, -0.05117, -0.01971)
ob_019.lineart.crease_threshold = 0.0
ob_007.location = (-2.328e-10, 0.0, 0.0)
ob_007.rotation_euler = (0.693, -0.0, 0.0)
ob_007.scale = (1.28, -0.05117, -0.01971)
ob_007.lineart.crease_threshold = 0.0

# ---- collection membership
col_collection.objects.link(ob_x)
col_collection.objects.link(ob_001)
col_collection.objects.link(ob_005)
col_collection.objects.link(ob_004)
col_collection.objects.link(ob_003)
col_collection.objects.link(ob_002)
col_collection.objects.link(ob_018)
col_collection.objects.link(ob_017)
col_collection.objects.link(ob_016)
col_collection.objects.link(ob_015)
col_collection.objects.link(ob_019)
col_collection.objects.link(ob_007)

# ---- scene / render settings (as saved in the file)
scene.frame_start = 1; scene.frame_end = 250; scene.frame_set(1)
scene.render.engine = 'CYCLES'
scene.cycles.use_denoising = False
scene.cycles.samples = 128
scene.cycles.sampling_pattern = 'TABULATED_SOBOL'
scene.cycles.use_adaptive_sampling = False
scene.cycles.use_light_tree = False
scene.view_settings.view_transform = 'Filmic'
bpy.context.view_layer.update()

# ---- added for rendering (the .blend has no active camera and no usable light): camera, sun
cam_auto = bpy.data.cameras.new('AutoCamera')
cam_auto.lens = 50.0
cam_auto.sensor_width = 36.0
cam_auto.clip_end = 1000.0
ob_auto_camera = bpy.data.objects.new('AutoCamera', cam_auto)
scene.collection.objects.link(ob_auto_camera)
ob_auto_camera.location = (3.07295, -3.57674, 2.93303)
ob_auto_camera.rotation_euler = (1.09748, -7.21219e-08, 0.694738)
scene.camera = ob_auto_camera
light_auto_sun = bpy.data.lights.new('AutoSun', 'SUN')
light_auto_sun.energy = 3.0
light_auto_sun.angle = 0.0523599
ob_auto_sun = bpy.data.objects.new('AutoSun', light_auto_sun)
scene.collection.objects.link(ob_auto_sun)
ob_auto_sun.rotation_euler = (0.872665, 0.174533, 0.523599)
bpy.context.view_layer.update()
